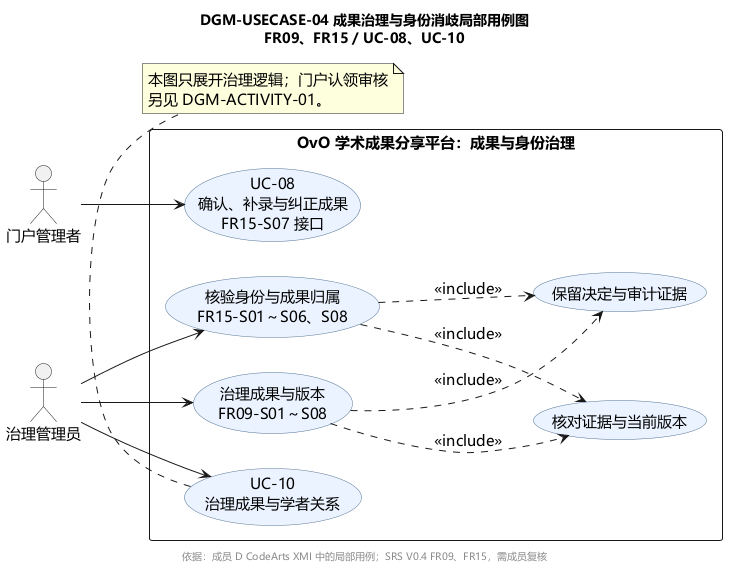

The diagram above was rendered by PlantUML. Its source (embedded in the PNG):
@startuml
title DGM-USECASE-04 成果治理与身份消歧局部用例图\nFR09、FR15 / UC-08、UC-10
left to right direction
skinparam backgroundColor white
skinparam shadowing false
skinparam defaultFontName "Microsoft YaHei"
skinparam defaultFontSize 15
skinparam usecase {
  BackgroundColor #EAF3FF
  BorderColor #537494
}

actor "门户管理者" as Owner
actor "治理管理员" as Admin

rectangle "OvO 学术成果分享平台：成果与身份治理" {
  usecase "UC-10\n治理成果与学者关系" as Govern
  usecase "治理成果与版本\nFR09-S01～S08" as Dedup
  usecase "核验身份与成果归属\nFR15-S01～S06、S08" as Identity
  usecase "UC-08\n确认、补录与纠正成果\nFR15-S07 接口" as Opinion
  usecase "核对证据与当前版本" as Evidence
  usecase "保留决定与审计证据" as Audit
}

Owner --> Opinion
Admin --> Govern
Admin --> Dedup
Admin --> Identity
Dedup ..> Evidence : <<include>>
Identity ..> Evidence : <<include>>
Dedup ..> Audit : <<include>>
Identity ..> Audit : <<include>>

note bottom of Govern
  本图只展开治理逻辑；门户认领审核
  另见 DGM-ACTIVITY-01。
end note
footer 依据：成员 D CodeArts XMI 中的局部用例；SRS V0.4 FR09、FR15，需成员复核
@enduml